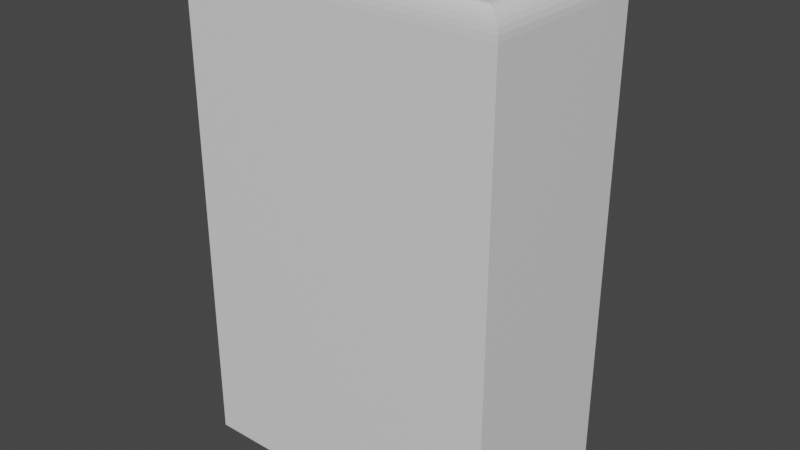 # Source: supp-frame0.blend  (saved by Blender 3.6.13; exported with 4.5.12 LTS)
import bpy
from mathutils import Matrix  # noqa: F401  (used for matrix-valued properties, if any)

bpy.ops.wm.read_factory_settings(use_empty=True)
scene = bpy.context.scene
scene.name = 'Scene'

# ---- collections
col_collection = bpy.data.collections.new('Collection'); scene.collection.children.link(col_collection)

# ---- materials (node trees are filled in below, after node groups)
mat_material = bpy.data.materials.new('Material')
mat_material.alpha_threshold = 0.0
mat_material.use_transparent_shadow = False
mat_material.roughness = 0.5
mat_material.line_color = (0.0, 0.0, 0.0, 1.0)

# ---- material node trees
mat_material.use_nodes = True; mat_material.node_tree.nodes.clear()
_N = mat_material.node_tree.nodes; _L = mat_material.node_tree.links
n0 = _N.new('ShaderNodeOutputMaterial'); n0.name = 'Material Output'; n0.location = (300, 300)
n1 = _N.new('ShaderNodeBsdfPrincipled'); n1.name = 'Principled BSDF'; n1.location = (10, 300)
n1.distribution = 'GGX'
n1.subsurface_method = 'RANDOM_WALK_SKIN'
n1.inputs[3].default_value = 1.45
n1.inputs[27].default_value = (0.0, 0.0, 0.0, 1.0)
n1.inputs[28].default_value = 1.0
_L.new(n1.outputs[0], n0.inputs[0])
n0.is_active_output = True

# ---- world
world_world = bpy.data.worlds.new('World'); scene.world = world_world
world_world.use_nodes = True; world_world.node_tree.nodes.clear()
_N = world_world.node_tree.nodes; _L = world_world.node_tree.links
n0 = _N.new('ShaderNodeOutputWorld'); n0.name = 'World Output'; n0.location = (300, 300)
n1 = _N.new('ShaderNodeBackground'); n1.name = 'Background'; n1.location = (10, 300)
n1.inputs[0].default_value = (0.05088, 0.05088, 0.05088, 1.0)
_L.new(n1.outputs[0], n0.inputs[0])
n0.is_active_output = True
world_world.color = (0.05088, 0.05088, 0.05088)
world_world.use_sun_shadow = False
world_world.sun_shadow_jitter_overblur = 0.0

# ---- meshes
me_cube = bpy.data.meshes.new('Cube')
me_cube.from_pydata([(1.0, 1.0, -1.0), (1.0, -1.0, -1.0), (-1.0, 1.0, -1.0), (-1.0, -1.0, -1.0), (0.9028, 0.9028, 1.0), (1.0, 1.0, 0.9028), (0.9245, 0.9245, 0.9976), (0.945, 0.945, 0.9904), (0.9634, 0.9634, 0.9788), (0.9788, 0.9788, 0.9634), (0.9904, 0.9904, 0.945), (0.9976, 0.9976, 0.9245), (0.9028, -0.9028, 1.0), (1.0, -1.0, 0.9028), (0.9245, -0.9245, 0.9976), (0.945, -0.945, 0.9904), (0.9634, -0.9634, 0.9788), (0.9788, -0.9788, 0.9634), (0.9904, -0.9904, 0.945), (0.9976, -0.9976, 0.9245), (-0.9028, 0.9028, 1.0), (-1.0, 1.0, 0.9028), (-0.9245, 0.9245, 0.9976), (-0.945, 0.945, 0.9904), (-0.9634, 0.9634, 0.9788), (-0.9788, 0.9788, 0.9634), (-0.9904, 0.9904, 0.945), (-0.9976, 0.9976, 0.9245), (-0.9028, -0.9028, 1.0), (-1.0, -1.0, 0.9028), (-0.9245, -0.9245, 0.9976), (-0.945, -0.945, 0.9904), (-0.9634, -0.9634, 0.9788), (-0.9788, -0.9788, 0.9634), (-0.9904, -0.9904, 0.945), (-0.9976, -0.9976, 0.9245)], [], [(1, 13, 29, 3), (3, 29, 21, 2), (2, 0, 1, 3), (4, 20, 28, 12), (0, 5, 13, 1), (12, 28, 30, 14), (14, 30, 31, 15), (15, 31, 32, 16), (16, 32, 33, 17), (17, 33, 34, 18), (18, 34, 35, 19), (19, 35, 29, 13), (4, 12, 14, 6), (6, 14, 15, 7), (7, 15, 16, 8), (8, 16, 17, 9), (9, 17, 18, 10), (10, 18, 19, 11), (11, 19, 13, 5), (28, 20, 22, 30), (30, 22, 23, 31), (31, 23, 24, 32), (32, 24, 25, 33), (33, 25, 26, 34), (34, 26, 27, 35), (35, 27, 21, 29), (20, 4, 6, 22), (22, 6, 7, 23), (23, 7, 8, 24), (24, 8, 9, 25), (25, 9, 10, 26), (26, 10, 11, 27), (27, 11, 5, 21), (2, 21, 5, 0)])
_uv = me_cube.uv_layers.new(name='UVMap')
_uv.uv.foreach_set('vector', [0.375, 0.75, 0.6129, 0.75, 0.6129, 1.0, 0.375, 1.0, 0.375, 0.0, 0.6129, 0.0, 0.6129, 0.25, 0.375, 0.25, 0.125, 0.5, 0.375, 0.5, 0.375, 0.75, 0.125, 0.75, 0.6371, 0.5121, 0.8629, 0.5121, 0.8629, 0.7379, 0.6371, 0.7379, 0.375, 0.5, 0.6129, 0.5, 0.6129, 0.75, 0.375, 0.75, 0.6371, 0.7379, 0.8629, 0.7379, 0.8656, 0.7406, 0.6344, 0.7406, 0.6344, 0.7406, 0.8656, 0.7406, 0.8681, 0.7431, 0.6319, 0.7431, 0.6319, 0.7431, 0.8681, 0.7431, 0.8704, 0.7454, 0.6296, 0.7454, 0.6296, 0.7454, 0.8704, 0.7454, 0.8724, 0.75, 0.6276, 0.75, 0.625, 0.7526, 0.625, 0.9974, 0.6181, 0.9988, 0.6181, 0.7512, 0.6181, 0.7512, 0.6181, 0.9988, 0.6156, 0.9997, 0.6156, 0.7503, 0.6156, 0.7503, 0.6156, 0.9997, 0.6129, 1.0, 0.6129, 0.75, 0.6371, 0.5121, 0.6371, 0.7379, 0.6344, 0.7406, 0.6344, 0.5094, 0.6344, 0.5094, 0.6344, 0.7406, 0.6319, 0.7431, 0.6319, 0.5069, 0.6319, 0.5069, 0.6319, 0.7431, 0.6296, 0.7454, 0.6296, 0.5046, 0.6296, 0.5046, 0.6296, 0.7454, 0.6204, 0.7473, 0.6204, 0.5026, 0.6204, 0.5026, 0.6204, 0.7473, 0.6181, 0.7488, 0.6181, 0.5012, 0.6181, 0.5012, 0.6181, 0.7488, 0.6156, 0.7497, 0.6156, 0.5003, 0.6156, 0.5003, 0.6156, 0.7497, 0.6129, 0.75, 0.6129, 0.5, 0.8629, 0.7379, 0.8629, 0.5121, 0.8656, 0.5094, 0.8656, 0.7406, 0.8656, 0.7406, 0.8656, 0.5094, 0.8681, 0.5069, 0.8681, 0.7431, 0.8681, 0.7431, 0.8681, 0.5069, 0.8704, 0.5046, 0.8704, 0.7454, 0.8704, 0.7454, 0.8704, 0.5046, 0.875, 0.5026, 0.875, 0.7473, 0.625, 0.00265, 0.625, 0.2474, 0.6181, 0.2488, 0.6181, 0.001203, 0.6181, 0.001203, 0.6181, 0.2488, 0.6156, 0.2497, 0.6156, 0.0003045, 0.6156, 0.0003045, 0.6156, 0.2497, 0.6129, 0.25, 0.6129, 0.0, 0.8629, 0.5121, 0.6371, 0.5121, 0.6344, 0.5094, 0.8656, 0.5094, 0.8656, 0.5094, 0.6344, 0.5094, 0.6319, 0.5069, 0.8681, 0.5069, 0.8681, 0.5069, 0.6319, 0.5069, 0.6296, 0.5046, 0.8704, 0.5046, 0.8704, 0.5046, 0.6296, 0.5046, 0.6276, 0.5, 0.8724, 0.5, 0.625, 0.2526, 0.625, 0.4974, 0.6181, 0.4988, 0.6181, 0.2512, 0.6181, 0.2512, 0.6181, 0.4988, 0.6156, 0.4997, 0.6156, 0.2503, 0.6156, 0.2503, 0.6156, 0.4997, 0.6129, 0.5, 0.6129, 0.25, 0.375, 0.25, 0.6129, 0.25, 0.6129, 0.5, 0.375, 0.5])
me_cube.materials.append(mat_material)
me_cube.use_mirror_vertex_groups = False
me_cube.update()

# ---- objects
ob_cube = bpy.data.objects.new('Cube', me_cube)

# ---- transforms, parenting, visibility, modifiers, constraints
ob_cube.location = (0.0, 0.0, 0.0)
ob_cube.scale = (9.0, 5.0, 14.0)
ob_cube.lock_rotations_4d = False
ob_cube.empty_display_type = 'ARROWS'
ob_cube.lineart.crease_threshold = 0.0

# ---- collection membership
col_collection.objects.link(ob_cube)

# ---- scene / render settings (as saved in the file)
scene.frame_start = 1; scene.frame_end = 250; scene.frame_set(1)
scene.render.engine = 'BLENDER_EEVEE_NEXT'
scene.cycles.sampling_pattern = 'TABULATED_SOBOL'
scene.view_settings.view_transform = 'Filmic'
bpy.context.view_layer.update()

# ---- added for rendering (the .blend has no active camera and no usable light): camera, sun
cam_auto = bpy.data.cameras.new('AutoCamera')
cam_auto.lens = 50.0
cam_auto.sensor_width = 36.0
cam_auto.clip_end = 1000.0
ob_auto_camera = bpy.data.objects.new('AutoCamera', cam_auto)
scene.collection.objects.link(ob_auto_camera)
ob_auto_camera.location = (32.1574, -38.5889, 25.7259)
ob_auto_camera.rotation_euler = (1.09748, -7.21219e-08, 0.694738)
scene.camera = ob_auto_camera
light_auto_sun = bpy.data.lights.new('AutoSun', 'SUN')
light_auto_sun.energy = 3.0
light_auto_sun.angle = 0.0523599
ob_auto_sun = bpy.data.objects.new('AutoSun', light_auto_sun)
scene.collection.objects.link(ob_auto_sun)
ob_auto_sun.rotation_euler = (0.872665, 0.174533, 0.523599)
bpy.context.view_layer.update()
